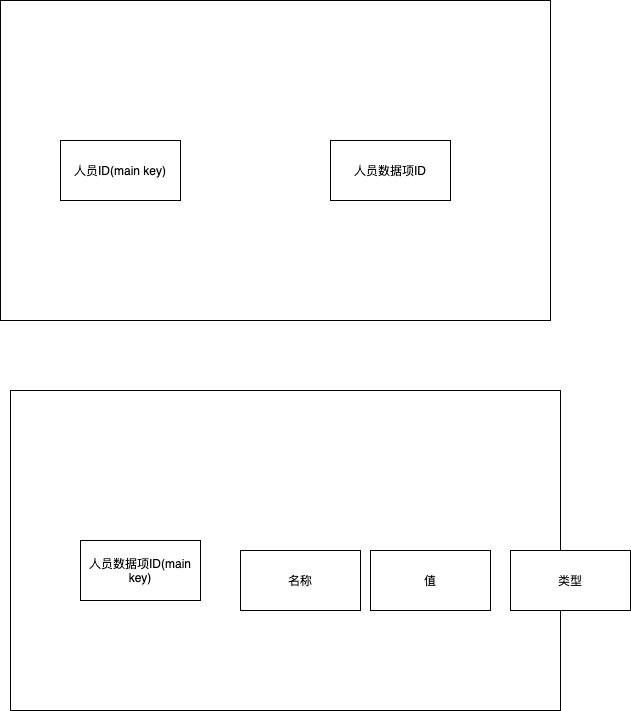

The diagram above was exported from draw.io. Its source (the exported page's mxGraphModel, read from the mxfile embedded in the PNG):
<mxGraphModel dx="946" dy="672" grid="1" gridSize="10" guides="1" tooltips="1" connect="1" arrows="1" fold="1" page="1" pageScale="1" pageWidth="827" pageHeight="1169" math="0" shadow="0">
  <root>
    <mxCell id="0" />
    <mxCell id="1" parent="0" />
    <mxCell id="S0TxOyNTzuGEkkWre-NQ-3" value="" style="rounded=0;whiteSpace=wrap;html=1;" vertex="1" parent="1">
      <mxGeometry x="110" y="170" width="550" height="320" as="geometry" />
    </mxCell>
    <mxCell id="S0TxOyNTzuGEkkWre-NQ-1" value="人员ID(main key)" style="rounded=0;whiteSpace=wrap;html=1;" vertex="1" parent="1">
      <mxGeometry x="170" y="310" width="120" height="60" as="geometry" />
    </mxCell>
    <mxCell id="S0TxOyNTzuGEkkWre-NQ-2" value="人员数据项ID" style="rounded=0;whiteSpace=wrap;html=1;" vertex="1" parent="1">
      <mxGeometry x="440" y="310" width="120" height="60" as="geometry" />
    </mxCell>
    <mxCell id="S0TxOyNTzuGEkkWre-NQ-4" value="" style="rounded=0;whiteSpace=wrap;html=1;" vertex="1" parent="1">
      <mxGeometry x="120" y="560" width="550" height="320" as="geometry" />
    </mxCell>
    <mxCell id="S0TxOyNTzuGEkkWre-NQ-5" value="值" style="rounded=0;whiteSpace=wrap;html=1;" vertex="1" parent="1">
      <mxGeometry x="480" y="720" width="120" height="60" as="geometry" />
    </mxCell>
    <mxCell id="S0TxOyNTzuGEkkWre-NQ-6" value="人员数据项ID(main key)" style="rounded=0;whiteSpace=wrap;html=1;" vertex="1" parent="1">
      <mxGeometry x="190" y="710" width="120" height="60" as="geometry" />
    </mxCell>
    <mxCell id="S0TxOyNTzuGEkkWre-NQ-7" value="名称&lt;span style=&quot;color: rgba(0 , 0 , 0 , 0) ; font-family: monospace ; font-size: 0px&quot;&gt;%3CmxGraphModel%3E%3Croot%3E%3CmxCell%20id%3D%220%22%2F%3E%3CmxCell%20id%3D%221%22%20parent%3D%220%22%2F%3E%3CmxCell%20id%3D%222%22%20value%3D%22%22%20style%3D%22rounded%3D0%3BwhiteSpace%3Dwrap%3Bhtml%3D1%3B%22%20vertex%3D%221%22%20parent%3D%221%22%3E%3CmxGeometry%20x%3D%22110%22%20y%3D%22170%22%20width%3D%22550%22%20height%3D%22320%22%20as%3D%22geometry%22%2F%3E%3C%2FmxCell%3E%3CmxCell%20id%3D%223%22%20value%3D%22%E4%BA%BA%E5%91%98ID(main%20key)%22%20style%3D%22rounded%3D0%3BwhiteSpace%3Dwrap%3Bhtml%3D1%3B%22%20vertex%3D%221%22%20parent%3D%221%22%3E%3CmxGeometry%20x%3D%22170%22%20y%3D%22310%22%20width%3D%22120%22%20height%3D%2260%22%20as%3D%22geometry%22%2F%3E%3C%2FmxCell%3E%3CmxCell%20id%3D%224%22%20value%3D%22%E4%BA%BA%E5%91%98%E6%95%B0%E6%8D%AE%E9%A1%B9ID%22%20style%3D%22rounded%3D0%3BwhiteSpace%3Dwrap%3Bhtml%3D1%3B%22%20vertex%3D%221%22%20parent%3D%221%22%3E%3CmxGeometry%20x%3D%22440%22%20y%3D%22310%22%20width%3D%22120%22%20height%3D%2260%22%20as%3D%22geometry%22%2F%3E%3C%2FmxCell%3E%3C%2Froot%3E%3C%2FmxGraphModel%3E&lt;/span&gt;" style="rounded=0;whiteSpace=wrap;html=1;" vertex="1" parent="1">
      <mxGeometry x="350" y="720" width="120" height="60" as="geometry" />
    </mxCell>
    <mxCell id="S0TxOyNTzuGEkkWre-NQ-8" value="类型" style="rounded=0;whiteSpace=wrap;html=1;" vertex="1" parent="1">
      <mxGeometry x="620" y="720" width="120" height="60" as="geometry" />
    </mxCell>
  </root>
</mxGraphModel>